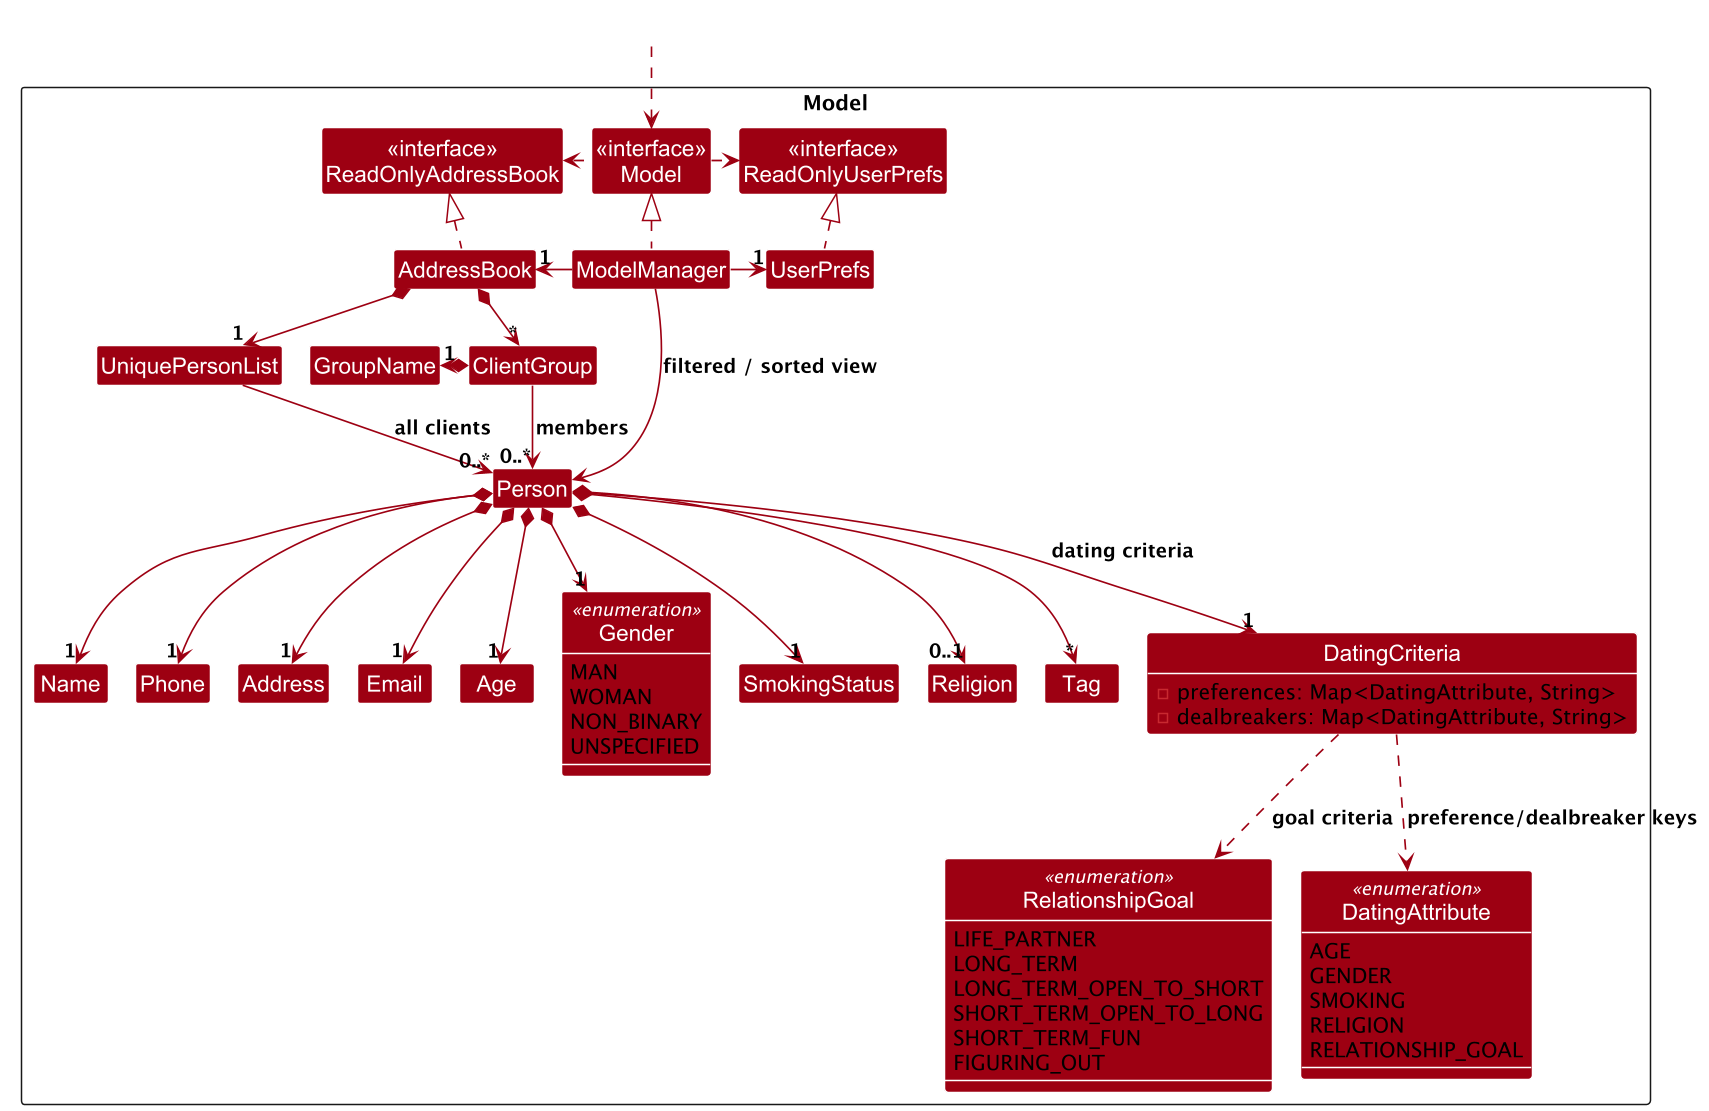

The diagram above was rendered by PlantUML. Its source (embedded in the PNG):
@startuml
!pragma layout smetana
!pragma layout smetana
!include style.puml
skinparam arrowThickness 1.1
skinparam arrowColor MODEL_COLOR
skinparam classBackgroundColor MODEL_COLOR
skinparam nodesep 45
skinparam ranksep 55
scale 1.5

Package Model as ModelPackage <<Rectangle>>{
Class "<<interface>>\nReadOnlyAddressBook" as ReadOnlyAddressBook
Class "<<interface>>\nReadOnlyUserPrefs" as ReadOnlyUserPrefs
Class "<<interface>>\nModel" as Model
Class AddressBook
Class ModelManager
Class UserPrefs

Class UniquePersonList
Class Person
Class Address
Class Email
Class Name
Class Phone
Class Age
Enum Gender <<enumeration>> {
    MAN
    WOMAN
    NON_BINARY
    UNSPECIFIED
}
Class SmokingStatus
Class Religion
Enum RelationshipGoal <<enumeration>> {
    LIFE_PARTNER
    LONG_TERM
    LONG_TERM_OPEN_TO_SHORT
    SHORT_TERM_OPEN_TO_LONG
    SHORT_TERM_FUN
    FIGURING_OUT
}
Class Tag
Class ClientGroup
Class GroupName
Class DatingCriteria {
    -preferences: Map<DatingAttribute, String>
    -dealbreakers: Map<DatingAttribute, String>
}
Enum DatingAttribute <<enumeration>> {
    AGE
    GENDER
    SMOKING
    RELIGION
    RELATIONSHIP_GOAL
}

}

Class HiddenOutside #FFFFFF
HiddenOutside ..> Model

AddressBook .up.|> ReadOnlyAddressBook

ModelManager .up.|> Model
Model .right.> ReadOnlyUserPrefs
Model .left.> ReadOnlyAddressBook
ModelManager -left-> "1" AddressBook
ModelManager -right-> "1" UserPrefs
UserPrefs .up.|> ReadOnlyUserPrefs

AddressBook *--> "1" UniquePersonList
AddressBook *--> "*" ClientGroup
ClientGroup *-left-> "1" GroupName
ClientGroup --> "0..*" Person : members
UniquePersonList --> "0..*" Person : all clients
Person *--> "1" Name
Person *--> "1" Phone
Person *--> "1" Email
Person *--> "1" Address
Person *--> "1" Age
Person *--> "1" SmokingStatus
Person *--> "0..1" Religion
Person *--> "1" Gender
Person *--> "*" Tag
Person *--> "1" DatingCriteria : dating criteria
DatingCriteria ..> DatingAttribute : preference/dealbreaker keys
DatingCriteria ..> RelationshipGoal : goal criteria

show DatingCriteria fields
show DatingAttribute members
show Gender members
show RelationshipGoal members

Name -[hidden]right-> Phone
Phone -[hidden]right-> Address
Address -[hidden]right-> Email

ModelManager --> Person : filtered / sorted view
@enduml